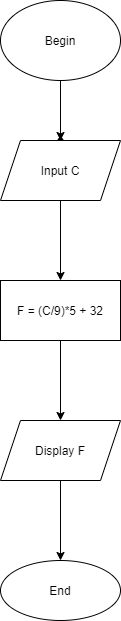

The diagram above was exported from draw.io. Its source (the exported page's mxGraphModel, read from the mxfile embedded in the PNG):
<mxGraphModel dx="1038" dy="560" grid="1" gridSize="10" guides="1" tooltips="1" connect="1" arrows="1" fold="1" page="1" pageScale="1" pageWidth="827" pageHeight="1169" math="0" shadow="0">
  <root>
    <mxCell id="WIyWlLk6GJQsqaUBKTNV-0" />
    <mxCell id="WIyWlLk6GJQsqaUBKTNV-1" parent="WIyWlLk6GJQsqaUBKTNV-0" />
    <mxCell id="5WoCfeUEZS1Y9ovFfazK-0" value="Begin" style="ellipse;whiteSpace=wrap;html=1;" parent="WIyWlLk6GJQsqaUBKTNV-1" vertex="1">
      <mxGeometry x="140" y="220" width="120" height="80" as="geometry" />
    </mxCell>
    <mxCell id="5WoCfeUEZS1Y9ovFfazK-4" value="" style="edgeStyle=orthogonalEdgeStyle;rounded=0;orthogonalLoop=1;jettySize=auto;html=1;exitX=0.5;exitY=1;exitDx=0;exitDy=0;" parent="WIyWlLk6GJQsqaUBKTNV-1" source="5WoCfeUEZS1Y9ovFfazK-0" target="5WoCfeUEZS1Y9ovFfazK-3" edge="1">
      <mxGeometry relative="1" as="geometry" />
    </mxCell>
    <mxCell id="5WoCfeUEZS1Y9ovFfazK-1" value="" style="shape=waypoint;size=6;pointerEvents=1;points=[];fillColor=#ffffff;resizable=0;rotatable=0;perimeter=centerPerimeter;snapToPoint=1;" parent="WIyWlLk6GJQsqaUBKTNV-1" vertex="1">
      <mxGeometry x="180" y="340" width="40" height="40" as="geometry" />
    </mxCell>
    <mxCell id="5WoCfeUEZS1Y9ovFfazK-6" value="" style="edgeStyle=orthogonalEdgeStyle;rounded=0;orthogonalLoop=1;jettySize=auto;html=1;" parent="WIyWlLk6GJQsqaUBKTNV-1" source="5WoCfeUEZS1Y9ovFfazK-3" target="5WoCfeUEZS1Y9ovFfazK-5" edge="1">
      <mxGeometry relative="1" as="geometry" />
    </mxCell>
    <mxCell id="5WoCfeUEZS1Y9ovFfazK-3" value="Input C" style="shape=parallelogram;perimeter=parallelogramPerimeter;whiteSpace=wrap;html=1;fixedSize=1;" parent="WIyWlLk6GJQsqaUBKTNV-1" vertex="1">
      <mxGeometry x="140" y="360" width="120" height="60" as="geometry" />
    </mxCell>
    <mxCell id="5WoCfeUEZS1Y9ovFfazK-8" value="" style="edgeStyle=orthogonalEdgeStyle;rounded=0;orthogonalLoop=1;jettySize=auto;html=1;" parent="WIyWlLk6GJQsqaUBKTNV-1" source="5WoCfeUEZS1Y9ovFfazK-5" target="5WoCfeUEZS1Y9ovFfazK-7" edge="1">
      <mxGeometry relative="1" as="geometry" />
    </mxCell>
    <mxCell id="5WoCfeUEZS1Y9ovFfazK-5" value="F = (C/9)*5 + 32" style="whiteSpace=wrap;html=1;" parent="WIyWlLk6GJQsqaUBKTNV-1" vertex="1">
      <mxGeometry x="140" y="500" width="120" height="60" as="geometry" />
    </mxCell>
    <mxCell id="5WoCfeUEZS1Y9ovFfazK-10" value="" style="edgeStyle=orthogonalEdgeStyle;rounded=0;orthogonalLoop=1;jettySize=auto;html=1;" parent="WIyWlLk6GJQsqaUBKTNV-1" source="5WoCfeUEZS1Y9ovFfazK-7" target="5WoCfeUEZS1Y9ovFfazK-9" edge="1">
      <mxGeometry relative="1" as="geometry" />
    </mxCell>
    <mxCell id="5WoCfeUEZS1Y9ovFfazK-7" value="Display F" style="shape=parallelogram;perimeter=parallelogramPerimeter;whiteSpace=wrap;html=1;fixedSize=1;" parent="WIyWlLk6GJQsqaUBKTNV-1" vertex="1">
      <mxGeometry x="140" y="640" width="120" height="60" as="geometry" />
    </mxCell>
    <mxCell id="5WoCfeUEZS1Y9ovFfazK-9" value="End" style="ellipse;whiteSpace=wrap;html=1;" parent="WIyWlLk6GJQsqaUBKTNV-1" vertex="1">
      <mxGeometry x="140" y="780" width="120" height="60" as="geometry" />
    </mxCell>
  </root>
</mxGraphModel>